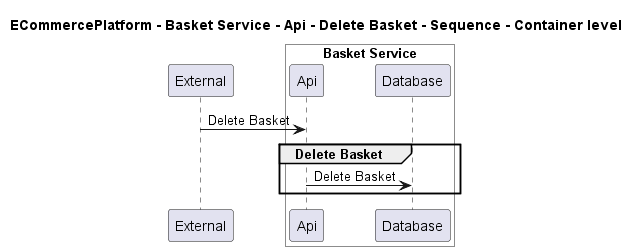

The diagram above was rendered by PlantUML. Its source (embedded in the PNG):
@startuml
!pragma layout smetana

title ECommercePlatform - Basket Service - Api - Delete Basket - Sequence - Container level

participant "External" as C4InterFlow.SoftwareSystems.ExternalSystem

box "Basket Service" #White
    participant "Api" as ECommercePlatform.SoftwareSystems.BasketService.Containers.Api
    participant "Database" as ECommercePlatform.SoftwareSystems.BasketService.Containers.Database
end box


C4InterFlow.SoftwareSystems.ExternalSystem -> ECommercePlatform.SoftwareSystems.BasketService.Containers.Api : Delete Basket
group Delete Basket
ECommercePlatform.SoftwareSystems.BasketService.Containers.Api -> ECommercePlatform.SoftwareSystems.BasketService.Containers.Database : Delete Basket
end


@enduml